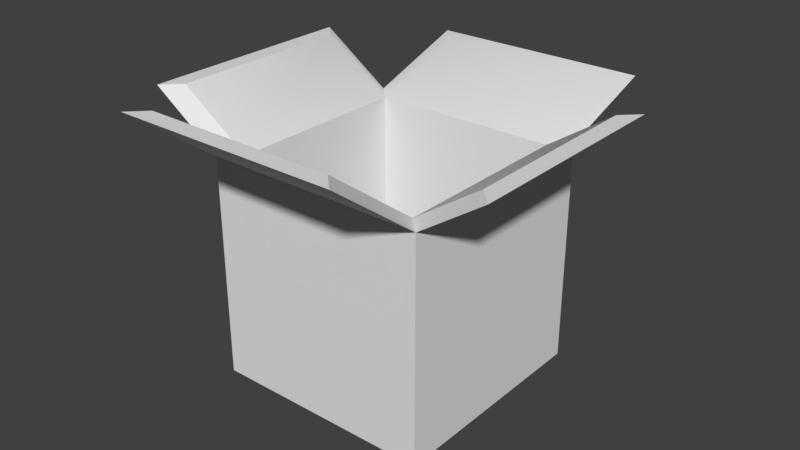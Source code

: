 # Source: Cardboard_Box.blend  (saved by Blender 2.79.0; exported with 4.5.12 LTS)
import bpy
from mathutils import Matrix  # noqa: F401  (used for matrix-valued properties, if any)

bpy.ops.wm.read_factory_settings(use_empty=True)
scene = bpy.context.scene
scene.name = 'Scene'

# ---- collections
col_collection_1 = bpy.data.collections.new('Collection 1'); scene.collection.children.link(col_collection_1)

# ---- world
world_world = bpy.data.worlds.new('World'); scene.world = world_world
world_world.color = (0.05088, 0.05088, 0.05088)
world_world.use_sun_shadow = False
world_world.sun_shadow_jitter_overblur = 0.0
world_world.cycles.sampling_method = 'MANUAL'

# ---- meshes
me_cube_001 = bpy.data.meshes.new('Cube.001')
me_cube_001.from_pydata([(-0.5, -0.5, 0.0), (-0.4222, -0.4222, 1.0), (-0.5, 0.5, 0.0), (-0.4222, 0.4222, 1.0), (0.5, -0.5, 0.0), (0.4222, -0.4222, 1.0), (0.5, 0.5, 0.0), (0.4222, 0.4222, 1.0), (-0.5, -0.5, 1.0), (-0.5, 0.5, 1.0), (0.5, 0.5, 1.0), (0.5, -0.5, 1.0), (-0.4222, -0.4222, 0.1762), (-0.4222, 0.4222, 0.1762), (0.4222, 0.4222, 0.1762), (0.4222, -0.4222, 0.1762), (0.5, -0.9155, 1.311), (-0.5, -0.9155, 1.311), (0.4222, -0.8377, 1.311), (-0.4222, -0.8377, 1.311), (-0.5, 0.9666, 1.159), (0.5, 0.9666, 1.159), (-0.4222, 0.8888, 1.159), (0.4222, 0.8888, 1.159), (-0.8187, -0.5044, 1.223), (-0.8187, 0.4956, 1.223), (-0.7409, -0.4266, 1.223), (-0.7409, 0.4178, 1.223), (0.8031, 0.4847, 1.207), (0.8031, -0.5153, 1.207), (0.7254, 0.407, 1.207), (0.7254, -0.4375, 1.207)], [], [(0, 8, 9, 2), (2, 9, 10, 6), (6, 10, 11, 4), (4, 11, 8, 0), (2, 6, 4, 0), (5, 7, 14, 15), (8, 1, 26, 24), (7, 10, 21, 23), (10, 7, 30, 28), (1, 8, 17, 19), (14, 13, 12, 15), (3, 1, 12, 13), (1, 5, 15, 12), (7, 3, 13, 14), (18, 19, 17, 16), (11, 5, 18, 16), (5, 1, 19, 18), (8, 11, 16, 17), (22, 23, 21, 20), (10, 9, 20, 21), (9, 3, 22, 20), (3, 7, 23, 22), (26, 27, 25, 24), (1, 3, 27, 26), (3, 9, 25, 27), (9, 8, 24, 25), (30, 31, 29, 28), (7, 5, 31, 30), (11, 10, 28, 29), (5, 11, 29, 31)])
me_cube_001.polygons.foreach_set('use_smooth', [True] * 30)
me_cube_001.use_remesh_preserve_volume = False
me_cube_001.use_remesh_preserve_attributes = False
me_cube_001.use_mirror_vertex_groups = False
me_cube_001.update()

# ---- objects
ob_cube = bpy.data.objects.new('Cube', me_cube_001)

# ---- transforms, parenting, visibility, modifiers, constraints
ob_cube.location = (0.0, 0.0, 0.0)
ob_cube.lineart.crease_threshold = 0.0
_m = ob_cube.modifiers.new('EdgeSplit', 'EDGE_SPLIT')

# ---- collection membership
col_collection_1.objects.link(ob_cube)

# ---- scene / render settings (as saved in the file)
scene.frame_start = 1; scene.frame_end = 250; scene.frame_set(1)
scene.render.engine = 'BLENDER_EEVEE_NEXT'
scene.render.resolution_percentage = 50
scene.render.dither_intensity = 0.0
scene.cycles.use_denoising = False
scene.cycles.samples = 128
scene.cycles.sampling_pattern = 'TABULATED_SOBOL'
scene.cycles.use_adaptive_sampling = False
scene.cycles.use_light_tree = False
scene.cycles.blur_glossy = 0.0
scene.cycles.sample_clamp_indirect = 0.0
scene.view_settings.view_transform = 'Standard'
bpy.context.view_layer.update()

# ---- added for rendering (the .blend has no active camera and no usable light): camera, sun
cam_auto = bpy.data.cameras.new('AutoCamera')
cam_auto.lens = 50.0
cam_auto.sensor_width = 36.0
cam_auto.clip_end = 1000.0
ob_auto_camera = bpy.data.objects.new('AutoCamera', cam_auto)
scene.collection.objects.link(ob_auto_camera)
ob_auto_camera.location = (2.59131, -3.09336, 2.73481)
ob_auto_camera.rotation_euler = (1.09748, -7.21219e-08, 0.694738)
scene.camera = ob_auto_camera
light_auto_sun = bpy.data.lights.new('AutoSun', 'SUN')
light_auto_sun.energy = 3.0
light_auto_sun.angle = 0.0523599
ob_auto_sun = bpy.data.objects.new('AutoSun', light_auto_sun)
scene.collection.objects.link(ob_auto_sun)
ob_auto_sun.rotation_euler = (0.872665, 0.174533, 0.523599)
bpy.context.view_layer.update()
